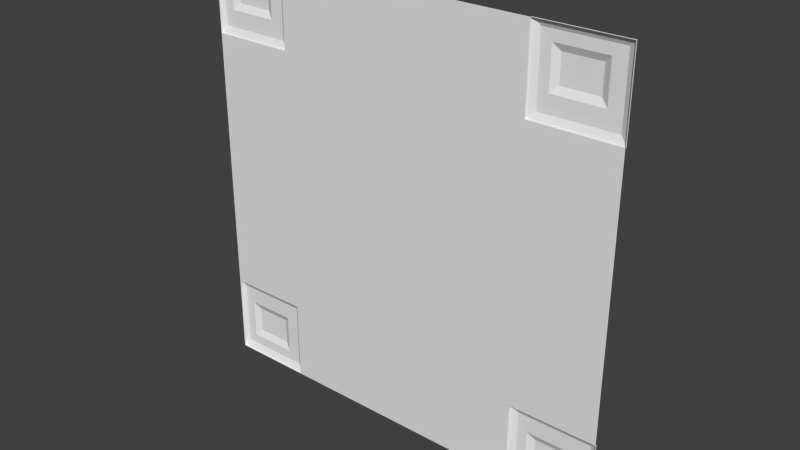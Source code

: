 # Source: sci1_5.blend  (saved by Blender 2.76.0; exported with 4.5.12 LTS)
import bpy
from mathutils import Matrix  # noqa: F401  (used for matrix-valued properties, if any)

bpy.ops.wm.read_factory_settings(use_empty=True)
scene = bpy.context.scene
scene.name = 'Scene'

# ---- collections
col_collection_1 = bpy.data.collections.new('Collection 1'); scene.collection.children.link(col_collection_1)

# ---- materials (node trees are filled in below, after node groups)
mat_sci1_5 = bpy.data.materials.new('sci1_5')
mat_sci1_5.alpha_threshold = 0.0
mat_sci1_5.use_transparent_shadow = False
mat_sci1_5.roughness = 0.5

# ---- material node trees

# ---- world
world_world = bpy.data.worlds.new('World'); scene.world = world_world
world_world.color = (0.05088, 0.05088, 0.05088)
world_world.use_sun_shadow = False
world_world.sun_shadow_jitter_overblur = 0.0
world_world.cycles.sampling_method = 'MANUAL'
world_world.cycles.sample_map_resolution = 256

# ---- meshes
me_sci1_5 = bpy.data.meshes.new('sci1_5')
me_sci1_5.from_pydata([(1.28, -1.28, -1.28), (-1.28, -1.28, -1.28), (1.28, -1.28, 1.28), (-1.28, -1.28, 1.28), (-0.78, -1.28, -1.28), (-0.78, -1.28, 1.28), (0.76, -1.28, 1.28), (0.76, -1.28, -1.28), (1.28, -1.28, 0.8), (-1.28, -1.28, 0.8), (-0.78, -1.28, 0.8), (0.76, -1.28, 0.8), (1.28, -1.28, -0.7999), (-1.28, -1.28, -0.7999), (-0.78, -1.28, -0.7999), (0.76, -1.28, -0.7999), (1.28, -1.27, -1.28), (-1.28, -1.27, -1.28), (-1.28, -1.27, 1.28), (1.28, -1.27, 1.28), (-0.78, -1.27, 1.28), (0.76, -1.27, 1.28), (1.28, -1.27, 0.8), (-0.78, -1.27, 0.8), (-1.28, -1.27, -0.7999), (-0.78, -1.27, -0.7999), (0.76, -1.27, -0.7999), (1.28, -1.27, -0.7999), (0.8, -1.25, 0.8401), (1.16, -1.25, 0.8401), (1.24, -1.25, 0.8401), (0.76, -1.27, -1.28), (0.76, -1.27, 0.8), (-1.28, -1.27, 0.8), (0.86, -1.25, 1.18), (1.16, -1.25, 1.18), (1.16, -1.25, 1.24), (1.24, -1.25, 1.24), (0.8, -1.25, 1.24), (0.86, -1.25, 0.94), (1.16, -1.25, 0.94), (0.8999, -1.23, 0.98), (0.8999, -1.23, 1.14), (1.12, -1.23, 0.98), (1.12, -1.23, 1.14), (0.8599, -1.25, -0.9402), (1.16, -1.25, -0.9401), (0.86, -1.25, -1.18), (1.16, -1.25, -1.18), (1.24, -1.25, -1.24), (0.8, -1.25, -1.24), (0.8, -1.25, -1.18), (0.8999, -1.25, -1.24), (0.8999, -1.25, -1.18), (-0.9004, -1.25, 1.18), (-0.8198, -1.25, 1.18), (0.7999, -1.25, -0.8401), (-0.9004, -1.25, 0.94), (1.24, -1.25, -0.8401), (-0.8198, -1.25, 1.24), (-0.8198, -1.25, 0.8401), (-0.78, -1.27, -1.28), (0.8999, -1.23, -1.14), (0.8998, -1.23, -0.9801), (1.12, -1.23, -1.14), (1.12, -1.23, -0.9801), (-0.8198, -1.25, -0.94), (-0.8198, -1.25, -0.84), (-0.9004, -1.25, -0.98), (-0.8198, -1.25, -0.98), (-0.8198, -1.25, -1.24), (-0.9004, -1.25, -1.18), (-0.9004, -1.25, -0.94), (-1.26, -1.25, -0.84), (-1.26, -1.25, -1.24), (-1.26, -1.25, 0.8401), (-1.26, -1.25, 1.24), (-1.199, -1.25, 1.18), (-1.199, -1.25, 0.94), (-1.199, -1.25, -1.18), (-1.199, -1.25, -0.94), (-1.159, -1.23, 1.14), (-0.9401, -1.25, 1.18), (-0.9401, -1.25, 1.24), (-1.159, -1.23, 0.98), (-0.9401, -1.23, 0.98), (-0.9401, -1.23, 1.14), (-1.159, -1.23, -0.98), (-0.9401, -1.23, -0.98), (-1.159, -1.23, -1.14), (-0.9401, -1.23, -1.14)], [], [(61, 17, 70), (85, 57, 84), (14, 10, 11), (57, 54, 55), (23, 60, 55), (14, 9, 10), (90, 71, 89), (55, 54, 59), (22, 32, 29), (36, 35, 34), (55, 20, 23), (7, 31, 16), (8, 12, 15), (86, 85, 81), (31, 26, 51), (5, 6, 11), (19, 22, 30), (32, 22, 8), (15, 4, 14), (83, 76, 18), (35, 44, 34), (4, 61, 14), (49, 16, 52), (83, 82, 77), (17, 61, 4), (11, 32, 8), (40, 29, 39), (19, 21, 6), (38, 34, 39), (33, 23, 10), (57, 60, 75), (49, 52, 48), (37, 30, 40), (15, 26, 31), (47, 51, 45), (1, 17, 4), (58, 27, 49), (47, 62, 53), (43, 41, 44), (50, 51, 47), (0, 7, 16), (22, 19, 2), (64, 62, 65), (6, 21, 11), (24, 17, 1), (54, 86, 82), (66, 69, 72), (77, 82, 81), (10, 23, 20), (67, 25, 66), (21, 19, 36), (36, 37, 35), (40, 39, 43), (71, 90, 68), (12, 27, 26), (5, 20, 18), (80, 87, 79), (45, 56, 46), (61, 70, 69), (14, 25, 24), (3, 5, 18), (11, 15, 14), (33, 18, 75), (3, 18, 33), (40, 43, 35), (30, 29, 40), (37, 19, 30), (76, 77, 78), (82, 83, 54), (53, 52, 47), (9, 3, 33), (9, 33, 10), (71, 70, 74), (49, 48, 46), (10, 5, 11), (73, 72, 80), (13, 24, 1), (18, 20, 83), (67, 72, 73), (78, 57, 75), (15, 12, 26), (74, 80, 79), (50, 47, 52), (32, 21, 28), (21, 32, 11), (39, 34, 41), (43, 44, 35), (48, 53, 64), (36, 38, 21), (11, 8, 15), (27, 58, 26), (31, 50, 52), (76, 83, 77), (51, 50, 31), (80, 72, 87), (90, 89, 88), (57, 85, 54), (25, 67, 24), (0, 16, 27), (41, 42, 44), (44, 42, 34), (34, 42, 41), (2, 19, 6), (38, 36, 34), (46, 56, 58), (7, 15, 31), (8, 22, 2), (5, 10, 20), (67, 73, 24), (65, 63, 45), (73, 80, 74), (69, 66, 25), (40, 35, 37), (55, 59, 20), (31, 52, 16), (66, 72, 67), (62, 63, 65), (14, 13, 9), (79, 71, 74), (13, 14, 24), (63, 62, 47), (71, 69, 70), (15, 7, 4), (12, 0, 27), (45, 51, 56), (39, 28, 38), (88, 72, 68), (86, 81, 82), (71, 79, 89), (29, 30, 22), (57, 55, 60), (69, 68, 72), (64, 65, 48), (46, 65, 45), (89, 87, 88), (77, 81, 84), (71, 68, 69), (58, 49, 46), (85, 84, 81), (17, 24, 74), (52, 53, 48), (28, 29, 32), (21, 38, 28), (19, 37, 36), (33, 75, 60), (18, 76, 75), (57, 78, 84), (85, 86, 54), (72, 88, 87), (24, 73, 74), (87, 89, 79), (88, 68, 90), (59, 83, 20), (17, 74, 70), (27, 16, 49), (56, 51, 26), (62, 64, 53), (69, 25, 61), (65, 46, 48), (58, 56, 26), (39, 41, 43), (45, 63, 47), (61, 25, 14), (39, 29, 28), (75, 76, 78), (23, 33, 60), (78, 77, 84), (83, 59, 54)])
_uv = me_sci1_5.uv_layers.new(name='UVMap')
_uv.uv.foreach_set('vector', [0.8047, 0.0, 1.0, 0.0, 0.8203, 0.01577, 0.8672, 0.8828, 0.8517, 0.8672, 0.9529, 0.8828, 0.8047, 0.1875, 0.8047, 0.8125, 0.2031, 0.8125, 0.8517, 0.8672, 0.8517, 0.9609, 0.8203, 0.9609, 0.8047, 0.8125, 0.8203, 0.8282, 0.8203, 0.9609, 0.8047, 0.1875, 1.0, 0.8125, 0.8047, 0.8125, 0.8672, 0.05468, 0.8517, 0.03906, 0.9529, 0.05468, 0.8203, 0.9609, 0.8517, 0.9609, 0.8203, 0.9844, 0.0, 0.8125, 0.2031, 0.8125, 0.0469, 0.8282, 0.0469, 0.9844, 0.0469, 0.9609, 0.164, 0.9609, 0.8203, 0.9609, 0.8047, 1.0, 0.8047, 0.8125, 0.123, 0.1646, 0.123, 0.1661, 0.03029, 0.1661, 0.0, 0.8125, 0.0, 0.1875, 0.2031, 0.1875, 0.8672, 0.9453, 0.8672, 0.8828, 0.9529, 0.9453, 0.2031, 0.0, 0.2031, 0.1875, 0.1875, 0.03905, 0.8047, 1.0, 0.2031, 1.0, 0.2031, 0.8125, 0.0, 1.0, 0.0, 0.8125, 0.01563, 0.8282, 0.123, 0.1661, 0.03029, 0.1661, 0.03029, 0.1646, 0.2031, 0.1875, 0.8047, 0.0, 0.8047, 0.1875, 0.8672, 0.9844, 0.992, 0.9844, 1.0, 1.0, 0.0469, 0.9609, 0.06249, 0.9453, 0.164, 0.9609, 0.03141, 0.1684, 0.03141, 0.1699, 0.03141, 0.1684, 0.01563, 0.01577, 0.0, 0.0, 0.1485, 0.01577, 0.8672, 0.9844, 0.8672, 0.9609, 0.9685, 0.9609, 0.1206, 0.1699, 0.03141, 0.1699, 0.03141, 0.1684, 0.123, 0.1646, 0.123, 0.1661, 0.03029, 0.1646, 0.0469, 0.8672, 0.0469, 0.8282, 0.164, 0.8672, 0.03029, 0.1661, 0.123, 0.1661, 0.123, 0.1646, 0.1875, 0.9844, 0.164, 0.9609, 0.164, 0.8672, 0.1206, 0.1699, 0.03141, 0.1699, 0.03141, 0.1684, 0.8517, 0.8672, 0.8203, 0.8282, 0.992, 0.8282, 0.01563, 0.01577, 0.1485, 0.01577, 0.04691, 0.03905, 0.01563, 0.9844, 0.01563, 0.8282, 0.0469, 0.8672, 0.123, 0.1646, 0.123, 0.1661, 0.123, 0.1661, 0.1641, 0.03904, 0.1875, 0.03905, 0.1641, 0.1327, 0.1206, 0.1684, 0.1206, 0.1699, 0.03141, 0.1684, 0.01564, 0.1719, 0.0, 0.1875, 0.01563, 0.01577, 0.1641, 0.03904, 0.1485, 0.05466, 0.1485, 0.03904, 0.06249, 0.8828, 0.1485, 0.8828, 0.06249, 0.9453, 0.1875, 0.01577, 0.1875, 0.03905, 0.1641, 0.03904, 0.03029, 0.1646, 0.123, 0.1646, 0.03029, 0.1661, 0.03029, 0.1661, 0.03029, 0.1661, 0.03029, 0.1646, 0.0625, 0.05467, 0.1485, 0.05466, 0.06251, 0.1172, 0.123, 0.1646, 0.123, 0.1661, 0.123, 0.1646, 0.1206, 0.1699, 0.1206, 0.1699, 0.1206, 0.1684, 0.8517, 0.9609, 0.8672, 0.9453, 0.8672, 0.9609, 0.8203, 0.1328, 0.8203, 0.1172, 0.8517, 0.1328, 0.9685, 0.9609, 0.8672, 0.9609, 0.9529, 0.9453, 0.03141, 0.1684, 0.03141, 0.1699, 0.03141, 0.1699, 0.8203, 0.1719, 0.8047, 0.1875, 0.8203, 0.1328, 0.2031, 1.0, 0.0, 1.0, 0.0469, 0.9844, 0.0469, 0.9844, 0.01563, 0.9844, 0.0469, 0.9609, 0.0469, 0.8672, 0.164, 0.8672, 0.06249, 0.8828, 0.8517, 0.03906, 0.8672, 0.05468, 0.8517, 0.1172, 0.03029, 0.1646, 0.03029, 0.1661, 0.123, 0.1661, 0.03141, 0.1684, 0.03141, 0.1699, 0.1206, 0.1699, 0.9685, 0.1328, 0.9529, 0.1172, 0.9685, 0.03906, 0.1641, 0.1327, 0.1875, 0.1718, 0.04692, 0.1328, 0.8047, 0.0, 0.8203, 0.01577, 0.8203, 0.1172, 0.03141, 0.1684, 0.03141, 0.1699, 0.1206, 0.1699, 0.1206, 0.1684, 0.03141, 0.1684, 0.1206, 0.1699, 0.2031, 0.8125, 0.2031, 0.1875, 0.8047, 0.1875, 1.0, 0.8125, 1.0, 1.0, 0.992, 0.8282, 0.1206, 0.1684, 0.1206, 0.1699, 0.1206, 0.1699, 0.0469, 0.8672, 0.06249, 0.8828, 0.0469, 0.9609, 0.01563, 0.8282, 0.0469, 0.8282, 0.0469, 0.8672, 0.01563, 0.9844, 0.0, 1.0, 0.01563, 0.8282, 0.992, 0.9844, 0.9685, 0.9609, 0.9685, 0.8672, 0.8672, 0.9609, 0.8672, 0.9844, 0.8517, 0.9609, 0.1485, 0.03904, 0.1485, 0.01577, 0.1641, 0.03904, 0.1206, 0.1684, 0.1206, 0.1684, 0.1206, 0.1699, 0.1206, 0.1684, 0.1206, 0.1699, 0.03141, 0.1684, 0.8517, 0.03906, 0.8203, 0.01577, 0.992, 0.01577, 0.01563, 0.01577, 0.04691, 0.03905, 0.04692, 0.1328, 0.8047, 0.8125, 0.8047, 1.0, 0.2031, 0.8125, 0.992, 0.1719, 0.8517, 0.1328, 0.9685, 0.1328, 0.1206, 0.1684, 0.1206, 0.1699, 0.1206, 0.1684, 1.0, 1.0, 0.8047, 1.0, 0.8672, 0.9844, 0.8203, 0.1719, 0.8517, 0.1328, 0.992, 0.1719, 0.9685, 0.8672, 0.8517, 0.8672, 0.992, 0.8282, 0.123, 0.1646, 0.03029, 0.1646, 0.123, 0.1661, 0.992, 0.01577, 0.9685, 0.1328, 0.9685, 0.03906, 0.1875, 0.01577, 0.1641, 0.03904, 0.1485, 0.01577, 0.2031, 0.8125, 0.2031, 1.0, 0.1875, 0.8282, 0.123, 0.1661, 0.123, 0.1661, 0.123, 0.1646, 0.164, 0.8672, 0.164, 0.9609, 0.1485, 0.8828, 0.06249, 0.8828, 0.06249, 0.9453, 0.0469, 0.9609, 0.04691, 0.03905, 0.1485, 0.03904, 0.0625, 0.05467, 0.0469, 0.9844, 0.1875, 0.9844, 0.2031, 1.0, 0.2031, 0.8125, 0.0, 0.8125, 0.2031, 0.1875, 0.0, 0.1875, 0.01564, 0.1719, 0.2031, 0.1875, 0.2031, 0.0, 0.1875, 0.01577, 0.1485, 0.01577, 0.992, 0.9844, 0.8672, 0.9844, 0.9685, 0.9609, 0.1875, 0.03905, 0.1875, 0.01577, 0.2031, 0.0, 0.9685, 0.1328, 0.8517, 0.1328, 0.9529, 0.1172, 0.8672, 0.05468, 0.9529, 0.05468, 0.8672, 0.1172, 0.8517, 0.8672, 0.8672, 0.8828, 0.8517, 0.9609, 0.8047, 0.1875, 0.8203, 0.1719, 1.0, 0.1875, 0.03029, 0.1646, 0.03029, 0.1661, 0.03029, 0.1661, 0.1485, 0.8828, 0.1485, 0.9453, 0.06249, 0.9453, 0.06249, 0.9453, 0.1485, 0.9453, 0.164, 0.9609, 0.164, 0.9609, 0.1485, 0.9453, 0.1485, 0.8828, 0.03029, 0.1646, 0.03029, 0.1661, 0.123, 0.1646, 0.1875, 0.9844, 0.0469, 0.9844, 0.164, 0.9609, 0.04692, 0.1328, 0.1875, 0.1718, 0.01564, 0.1719, 0.123, 0.1646, 0.123, 0.1646, 0.123, 0.1661, 0.03029, 0.1646, 0.03029, 0.1661, 0.03029, 0.1646, 0.03141, 0.1684, 0.03141, 0.1684, 0.03141, 0.1699, 0.8203, 0.1719, 0.992, 0.1719, 1.0, 0.1875, 0.06251, 0.1172, 0.1485, 0.1171, 0.1641, 0.1327, 0.992, 0.1719, 0.9685, 0.1328, 0.992, 0.01577, 0.8203, 0.1172, 0.8203, 0.1328, 0.8047, 0.1875, 0.0469, 0.8672, 0.0469, 0.9609, 0.01563, 0.9844, 0.8203, 0.9609, 0.8203, 0.9844, 0.8047, 1.0, 0.2031, 0.0, 0.1485, 0.01577, 0.0, 0.0, 0.8203, 0.1328, 0.8517, 0.1328, 0.8203, 0.1719, 0.1485, 0.05466, 0.1485, 0.1171, 0.06251, 0.1172, 0.8047, 0.1875, 1.0, 0.1875, 1.0, 0.8125, 0.9685, 0.03906, 0.8517, 0.03906, 0.992, 0.01577, 0.1206, 0.1684, 0.03141, 0.1684, 0.1206, 0.1699, 0.1485, 0.1171, 0.1485, 0.05466, 0.1641, 0.03904, 0.8517, 0.03906, 0.8203, 0.1172, 0.8203, 0.01577, 0.2031, 0.1875, 0.2031, 0.0, 0.8047, 0.0, 0.03029, 0.1646, 0.03029, 0.1646, 0.03029, 0.1661, 0.1641, 0.1327, 0.1875, 0.03905, 0.1875, 0.1718, 0.164, 0.8672, 0.1875, 0.8282, 0.1875, 0.9844, 0.8672, 0.1172, 0.8517, 0.1328, 0.8517, 0.1172, 0.8672, 0.9453, 0.9529, 0.9453, 0.8672, 0.9609, 0.8517, 0.03906, 0.9685, 0.03906, 0.9529, 0.05468, 0.0469, 0.8282, 0.01563, 0.8282, 0.0, 0.8125, 0.8517, 0.8672, 0.8203, 0.9609, 0.8203, 0.8282, 0.8203, 0.1172, 0.8517, 0.1172, 0.8517, 0.1328, 0.0625, 0.05467, 0.06251, 0.1172, 0.04691, 0.03905, 0.04692, 0.1328, 0.06251, 0.1172, 0.1641, 0.1327, 0.9529, 0.05468, 0.9529, 0.1172, 0.8672, 0.1172, 0.9685, 0.9609, 0.9529, 0.9453, 0.9529, 0.8828, 0.8517, 0.03906, 0.8517, 0.1172, 0.8203, 0.1172, 0.01564, 0.1719, 0.01563, 0.01577, 0.04692, 0.1328, 0.8672, 0.8828, 0.9529, 0.8828, 0.9529, 0.9453, 1.0, 0.0, 1.0, 0.1875, 0.992, 0.01577, 0.1485, 0.01577, 0.1485, 0.03904, 0.04691, 0.03905, 0.1875, 0.8282, 0.0469, 0.8282, 0.2031, 0.8125, 0.2031, 1.0, 0.1875, 0.9844, 0.1875, 0.8282, 0.0, 1.0, 0.01563, 0.9844, 0.0469, 0.9844, 1.0, 0.8125, 0.992, 0.8282, 0.8203, 0.8282, 1.0, 1.0, 0.992, 0.9844, 0.992, 0.8282, 0.8517, 0.8672, 0.9685, 0.8672, 0.9529, 0.8828, 0.8672, 0.8828, 0.8672, 0.9453, 0.8517, 0.9609, 0.8517, 0.1328, 0.8672, 0.1172, 0.9529, 0.1172, 1.0, 0.1875, 0.992, 0.1719, 0.992, 0.01577, 0.9529, 0.1172, 0.9529, 0.05468, 0.9685, 0.03906, 0.8672, 0.1172, 0.8517, 0.1172, 0.8672, 0.05468, 0.8203, 0.9844, 0.8672, 0.9844, 0.8047, 1.0, 1.0, 0.0, 0.992, 0.01577, 0.8203, 0.01577, 0.0, 0.1875, 0.0, 0.0, 0.01563, 0.01577, 0.1875, 0.1718, 0.1875, 0.03905, 0.2031, 0.1875, 0.1485, 0.05466, 0.0625, 0.05467, 0.1485, 0.03904, 0.8203, 0.1172, 0.8047, 0.1875, 0.8047, 0.0, 0.06251, 0.1172, 0.04692, 0.1328, 0.04691, 0.03905, 0.01564, 0.1719, 0.1875, 0.1718, 0.2031, 0.1875, 0.164, 0.8672, 0.1485, 0.8828, 0.06249, 0.8828, 0.1641, 0.1327, 0.1485, 0.1171, 0.1641, 0.03904, 0.03141, 0.1699, 0.03141, 0.1699, 0.03141, 0.1684, 0.164, 0.8672, 0.0469, 0.8282, 0.1875, 0.8282, 0.992, 0.8282, 0.992, 0.9844, 0.9685, 0.8672, 0.8047, 0.8125, 1.0, 0.8125, 0.8203, 0.8282, 0.9685, 0.8672, 0.9685, 0.9609, 0.9529, 0.8828, 0.8672, 0.9844, 0.8203, 0.9844, 0.8517, 0.9609])
me_sci1_5.materials.append(mat_sci1_5)
me_sci1_5.use_remesh_preserve_volume = False
me_sci1_5.use_remesh_preserve_attributes = False
me_sci1_5.use_mirror_vertex_groups = False
me_sci1_5.update()

# ---- objects
ob_sci1_5_mesh = bpy.data.objects.new('sci1_5_mesh', me_sci1_5)

# ---- transforms, parenting, visibility, modifiers, constraints
ob_sci1_5_mesh.location = (0.0, 0.0, 0.0)
ob_sci1_5_mesh.lineart.crease_threshold = 0.0

# ---- collection membership
col_collection_1.objects.link(ob_sci1_5_mesh)

# ---- scene / render settings (as saved in the file)
scene.frame_start = 1; scene.frame_end = 2; scene.frame_set(1)
scene.render.engine = 'BLENDER_EEVEE_NEXT'
scene.render.resolution_percentage = 50
scene.render.dither_intensity = 0.0
scene.cycles.use_denoising = False
scene.cycles.samples = 10
scene.cycles.sampling_pattern = 'TABULATED_SOBOL'
scene.cycles.light_sampling_threshold = 0.0
scene.cycles.use_adaptive_sampling = False
scene.cycles.use_light_tree = False
scene.cycles.blur_glossy = 0.0
scene.cycles.pixel_filter_type = 'GAUSSIAN'
scene.cycles.sample_clamp_indirect = 0.0
scene.view_settings.view_transform = 'Standard'
bpy.context.view_layer.update()

# ---- added for rendering (the .blend has no active camera and no usable light): camera, sun
cam_auto = bpy.data.cameras.new('AutoCamera')
cam_auto.lens = 50.0
cam_auto.sensor_width = 36.0
cam_auto.clip_end = 1000.0
ob_auto_camera = bpy.data.objects.new('AutoCamera', cam_auto)
scene.collection.objects.link(ob_auto_camera)
ob_auto_camera.location = (3.34999, -5.27499, 2.67999)
ob_auto_camera.rotation_euler = (1.09748, -7.21219e-08, 0.694738)
scene.camera = ob_auto_camera
light_auto_sun = bpy.data.lights.new('AutoSun', 'SUN')
light_auto_sun.energy = 3.0
light_auto_sun.angle = 0.0523599
ob_auto_sun = bpy.data.objects.new('AutoSun', light_auto_sun)
scene.collection.objects.link(ob_auto_sun)
ob_auto_sun.rotation_euler = (0.872665, 0.174533, 0.523599)
bpy.context.view_layer.update()
